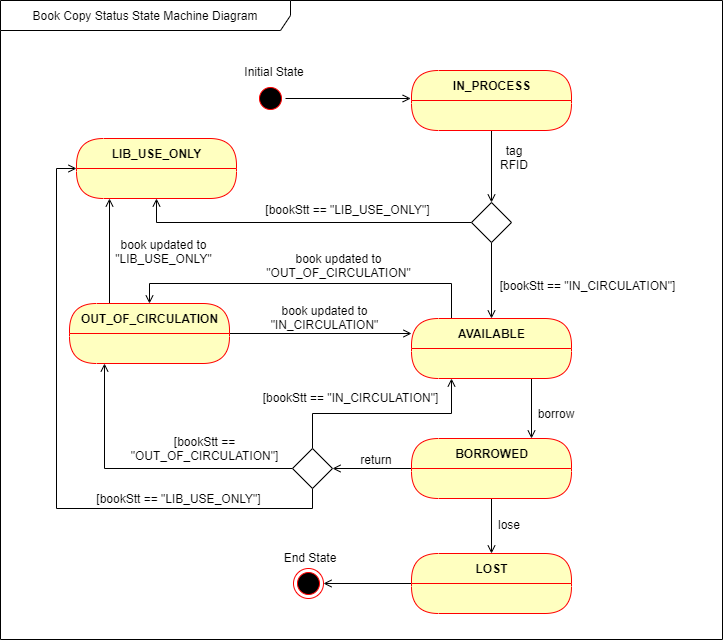

The diagram above was exported from draw.io. Its source (the exported page's mxGraphModel, read from the mxfile embedded in the PNG):
<mxGraphModel dx="1865" dy="523" grid="0" gridSize="10" guides="0" tooltips="1" connect="1" arrows="1" fold="1" page="1" pageScale="1" pageWidth="827" pageHeight="1169" math="0" shadow="0">
  <root>
    <mxCell id="0c41KpC7T7wfGQiJnydR-0" />
    <mxCell id="0c41KpC7T7wfGQiJnydR-1" parent="0c41KpC7T7wfGQiJnydR-0" />
    <mxCell id="0c41KpC7T7wfGQiJnydR-45" value="Book Copy Status State Machine Diagram" style="shape=umlFrame;whiteSpace=wrap;html=1;width=290;height=30;" parent="0c41KpC7T7wfGQiJnydR-1" vertex="1">
      <mxGeometry x="-85" y="82" width="722" height="639" as="geometry" />
    </mxCell>
    <mxCell id="w4L5PfgobY_P-op3i-fI-10" style="edgeStyle=orthogonalEdgeStyle;rounded=0;orthogonalLoop=1;jettySize=auto;html=1;exitX=1;exitY=0.5;exitDx=0;exitDy=0;endArrow=open;endFill=0;" parent="0c41KpC7T7wfGQiJnydR-1" source="0c41KpC7T7wfGQiJnydR-4" edge="1">
      <mxGeometry relative="1" as="geometry">
        <mxPoint x="325.20001220703125" y="180" as="targetPoint" />
      </mxGeometry>
    </mxCell>
    <mxCell id="0c41KpC7T7wfGQiJnydR-4" value="" style="ellipse;html=1;shape=startState;fillColor=#000000;strokeColor=#ff0000;" parent="0c41KpC7T7wfGQiJnydR-1" vertex="1">
      <mxGeometry x="170" y="165" width="30" height="30" as="geometry" />
    </mxCell>
    <mxCell id="w4L5PfgobY_P-op3i-fI-6" style="edgeStyle=orthogonalEdgeStyle;rounded=0;orthogonalLoop=1;jettySize=auto;html=1;entryX=0.5;entryY=0;entryDx=0;entryDy=0;endArrow=open;endFill=0;" parent="0c41KpC7T7wfGQiJnydR-1" source="0c41KpC7T7wfGQiJnydR-8" target="w4L5PfgobY_P-op3i-fI-2" edge="1">
      <mxGeometry relative="1" as="geometry" />
    </mxCell>
    <mxCell id="0c41KpC7T7wfGQiJnydR-8" value="IN_PROCESS" style="swimlane;html=1;fontStyle=1;align=center;verticalAlign=middle;childLayout=stackLayout;horizontal=1;startSize=30;horizontalStack=0;resizeParent=0;resizeLast=1;container=0;fontColor=#000000;collapsible=0;rounded=1;arcSize=30;strokeColor=#ff0000;fillColor=#ffffc0;swimlaneFillColor=#ffffc0;dropTarget=0;" parent="0c41KpC7T7wfGQiJnydR-1" vertex="1">
      <mxGeometry x="326" y="152" width="160" height="60" as="geometry" />
    </mxCell>
    <mxCell id="0c41KpC7T7wfGQiJnydR-9" style="edgeStyle=orthogonalEdgeStyle;rounded=0;orthogonalLoop=1;jettySize=auto;html=1;exitX=0.75;exitY=1;exitDx=0;exitDy=0;entryX=0.75;entryY=0;entryDx=0;entryDy=0;endArrow=open;endFill=0;" parent="0c41KpC7T7wfGQiJnydR-1" source="0c41KpC7T7wfGQiJnydR-13" target="0c41KpC7T7wfGQiJnydR-20" edge="1">
      <mxGeometry relative="1" as="geometry" />
    </mxCell>
    <mxCell id="0c41KpC7T7wfGQiJnydR-12" style="edgeStyle=orthogonalEdgeStyle;rounded=0;orthogonalLoop=1;jettySize=auto;html=1;exitX=0.25;exitY=0;exitDx=0;exitDy=0;entryX=0.5;entryY=0;entryDx=0;entryDy=0;endArrow=open;endFill=0;" parent="0c41KpC7T7wfGQiJnydR-1" source="0c41KpC7T7wfGQiJnydR-13" target="0c41KpC7T7wfGQiJnydR-38" edge="1">
      <mxGeometry relative="1" as="geometry" />
    </mxCell>
    <mxCell id="0c41KpC7T7wfGQiJnydR-13" value="AVAILABLE" style="swimlane;html=1;fontStyle=1;align=center;verticalAlign=middle;childLayout=stackLayout;horizontal=1;startSize=30;horizontalStack=0;resizeParent=0;resizeLast=1;container=0;fontColor=#000000;collapsible=0;rounded=1;arcSize=30;strokeColor=#ff0000;fillColor=#ffffc0;swimlaneFillColor=#ffffc0;dropTarget=0;" parent="0c41KpC7T7wfGQiJnydR-1" vertex="1">
      <mxGeometry x="326" y="400" width="160" height="60" as="geometry" />
    </mxCell>
    <mxCell id="0c41KpC7T7wfGQiJnydR-16" value="LIB_USE_ONLY" style="swimlane;html=1;fontStyle=1;align=center;verticalAlign=middle;childLayout=stackLayout;horizontal=1;startSize=30;horizontalStack=0;resizeParent=0;resizeLast=1;container=0;fontColor=#000000;collapsible=0;rounded=1;arcSize=30;strokeColor=#ff0000;fillColor=#ffffc0;swimlaneFillColor=#ffffc0;dropTarget=0;" parent="0c41KpC7T7wfGQiJnydR-1" vertex="1">
      <mxGeometry x="-9" y="220" width="160" height="60" as="geometry" />
    </mxCell>
    <mxCell id="0c41KpC7T7wfGQiJnydR-17" value="[bookStt == &quot;IN_CIRCULATION&quot;]" style="text;html=1;strokeColor=none;fillColor=none;align=center;verticalAlign=middle;whiteSpace=wrap;rounded=0;" parent="0c41KpC7T7wfGQiJnydR-1" vertex="1">
      <mxGeometry x="407" y="357" width="191" height="20" as="geometry" />
    </mxCell>
    <mxCell id="0c41KpC7T7wfGQiJnydR-19" style="edgeStyle=orthogonalEdgeStyle;rounded=0;orthogonalLoop=1;jettySize=auto;html=1;exitX=0.5;exitY=1;exitDx=0;exitDy=0;endArrow=open;endFill=0;" parent="0c41KpC7T7wfGQiJnydR-1" source="0c41KpC7T7wfGQiJnydR-20" target="0c41KpC7T7wfGQiJnydR-25" edge="1">
      <mxGeometry relative="1" as="geometry" />
    </mxCell>
    <mxCell id="w4L5PfgobY_P-op3i-fI-14" style="edgeStyle=orthogonalEdgeStyle;rounded=0;orthogonalLoop=1;jettySize=auto;html=1;exitX=0;exitY=0.5;exitDx=0;exitDy=0;entryX=1;entryY=0.5;entryDx=0;entryDy=0;endArrow=open;endFill=0;" parent="0c41KpC7T7wfGQiJnydR-1" source="0c41KpC7T7wfGQiJnydR-20" target="w4L5PfgobY_P-op3i-fI-13" edge="1">
      <mxGeometry relative="1" as="geometry" />
    </mxCell>
    <mxCell id="0c41KpC7T7wfGQiJnydR-20" value="BORROWED" style="swimlane;html=1;fontStyle=1;align=center;verticalAlign=middle;childLayout=stackLayout;horizontal=1;startSize=30;horizontalStack=0;resizeParent=0;resizeLast=1;container=0;fontColor=#000000;collapsible=0;rounded=1;arcSize=30;strokeColor=#ff0000;fillColor=#ffffc0;swimlaneFillColor=#ffffc0;dropTarget=0;" parent="0c41KpC7T7wfGQiJnydR-1" vertex="1">
      <mxGeometry x="326" y="520" width="160" height="60" as="geometry" />
    </mxCell>
    <mxCell id="0c41KpC7T7wfGQiJnydR-21" value="tag RFID" style="text;html=1;strokeColor=none;fillColor=none;align=center;verticalAlign=middle;whiteSpace=wrap;rounded=0;" parent="0c41KpC7T7wfGQiJnydR-1" vertex="1">
      <mxGeometry x="409" y="229" width="40" height="20" as="geometry" />
    </mxCell>
    <mxCell id="0c41KpC7T7wfGQiJnydR-22" value="borrow" style="text;html=1;strokeColor=none;fillColor=none;align=center;verticalAlign=middle;whiteSpace=wrap;rounded=0;" parent="0c41KpC7T7wfGQiJnydR-1" vertex="1">
      <mxGeometry x="451" y="485" width="40" height="20" as="geometry" />
    </mxCell>
    <mxCell id="0c41KpC7T7wfGQiJnydR-23" value="return" style="text;html=1;strokeColor=none;fillColor=none;align=center;verticalAlign=middle;whiteSpace=wrap;rounded=0;" parent="0c41KpC7T7wfGQiJnydR-1" vertex="1">
      <mxGeometry x="271" y="531" width="40" height="20" as="geometry" />
    </mxCell>
    <mxCell id="w4L5PfgobY_P-op3i-fI-11" style="edgeStyle=orthogonalEdgeStyle;rounded=0;orthogonalLoop=1;jettySize=auto;html=1;exitX=0;exitY=0.5;exitDx=0;exitDy=0;endArrow=open;endFill=0;" parent="0c41KpC7T7wfGQiJnydR-1" source="0c41KpC7T7wfGQiJnydR-25" target="0c41KpC7T7wfGQiJnydR-34" edge="1">
      <mxGeometry relative="1" as="geometry" />
    </mxCell>
    <mxCell id="0c41KpC7T7wfGQiJnydR-25" value="LOST" style="swimlane;html=1;fontStyle=1;align=center;verticalAlign=middle;childLayout=stackLayout;horizontal=1;startSize=30;horizontalStack=0;resizeParent=0;resizeLast=1;container=0;fontColor=#000000;collapsible=0;rounded=1;arcSize=30;strokeColor=#ff0000;fillColor=#ffffc0;swimlaneFillColor=#ffffc0;dropTarget=0;" parent="0c41KpC7T7wfGQiJnydR-1" vertex="1">
      <mxGeometry x="326" y="635" width="160" height="60" as="geometry" />
    </mxCell>
    <mxCell id="0c41KpC7T7wfGQiJnydR-26" value="lose" style="text;html=1;strokeColor=none;fillColor=none;align=center;verticalAlign=middle;whiteSpace=wrap;rounded=0;" parent="0c41KpC7T7wfGQiJnydR-1" vertex="1">
      <mxGeometry x="404" y="596" width="40" height="20" as="geometry" />
    </mxCell>
    <mxCell id="0c41KpC7T7wfGQiJnydR-34" value="" style="ellipse;html=1;shape=endState;fillColor=#000000;strokeColor=#ff0000;" parent="0c41KpC7T7wfGQiJnydR-1" vertex="1">
      <mxGeometry x="208" y="650" width="30" height="30" as="geometry" />
    </mxCell>
    <mxCell id="0c41KpC7T7wfGQiJnydR-35" value="Initial State" style="text;html=1;strokeColor=none;fillColor=none;align=center;verticalAlign=middle;whiteSpace=wrap;rounded=0;" parent="0c41KpC7T7wfGQiJnydR-1" vertex="1">
      <mxGeometry x="154" y="143" width="70" height="20" as="geometry" />
    </mxCell>
    <mxCell id="0c41KpC7T7wfGQiJnydR-36" value="End State" style="text;html=1;strokeColor=none;fillColor=none;align=center;verticalAlign=middle;whiteSpace=wrap;rounded=0;" parent="0c41KpC7T7wfGQiJnydR-1" vertex="1">
      <mxGeometry x="190" y="629" width="70" height="20" as="geometry" />
    </mxCell>
    <mxCell id="0c41KpC7T7wfGQiJnydR-37" style="edgeStyle=orthogonalEdgeStyle;rounded=0;orthogonalLoop=1;jettySize=auto;html=1;exitX=1;exitY=0.5;exitDx=0;exitDy=0;entryX=0;entryY=0.25;entryDx=0;entryDy=0;endArrow=open;endFill=0;" parent="0c41KpC7T7wfGQiJnydR-1" source="0c41KpC7T7wfGQiJnydR-38" target="0c41KpC7T7wfGQiJnydR-13" edge="1">
      <mxGeometry relative="1" as="geometry" />
    </mxCell>
    <mxCell id="w4L5PfgobY_P-op3i-fI-23" style="edgeStyle=orthogonalEdgeStyle;rounded=0;orthogonalLoop=1;jettySize=auto;html=1;exitX=0.25;exitY=0;exitDx=0;exitDy=0;endArrow=open;endFill=0;" parent="0c41KpC7T7wfGQiJnydR-1" source="0c41KpC7T7wfGQiJnydR-38" edge="1">
      <mxGeometry relative="1" as="geometry">
        <mxPoint x="24" y="280" as="targetPoint" />
        <Array as="points">
          <mxPoint x="24" y="280" />
        </Array>
      </mxGeometry>
    </mxCell>
    <mxCell id="0c41KpC7T7wfGQiJnydR-38" value="OUT_OF_CIRCULATION" style="swimlane;html=1;fontStyle=1;align=center;verticalAlign=middle;childLayout=stackLayout;horizontal=1;startSize=30;horizontalStack=0;resizeParent=0;resizeLast=1;container=0;fontColor=#000000;collapsible=0;rounded=1;arcSize=30;strokeColor=#ff0000;fillColor=#ffffc0;swimlaneFillColor=#ffffc0;dropTarget=0;" parent="0c41KpC7T7wfGQiJnydR-1" vertex="1">
      <mxGeometry x="-16" y="385" width="160" height="60" as="geometry" />
    </mxCell>
    <mxCell id="0c41KpC7T7wfGQiJnydR-39" value="book updated to &quot;OUT_OF_CIRCULATION&quot;" style="text;html=1;strokeColor=none;fillColor=none;align=center;verticalAlign=middle;whiteSpace=wrap;rounded=0;" parent="0c41KpC7T7wfGQiJnydR-1" vertex="1">
      <mxGeometry x="153" y="337" width="201" height="20" as="geometry" />
    </mxCell>
    <mxCell id="w4L5PfgobY_P-op3i-fI-7" style="edgeStyle=orthogonalEdgeStyle;rounded=0;orthogonalLoop=1;jettySize=auto;html=1;exitX=0.5;exitY=1;exitDx=0;exitDy=0;endArrow=open;endFill=0;" parent="0c41KpC7T7wfGQiJnydR-1" source="w4L5PfgobY_P-op3i-fI-2" target="0c41KpC7T7wfGQiJnydR-13" edge="1">
      <mxGeometry relative="1" as="geometry" />
    </mxCell>
    <mxCell id="w4L5PfgobY_P-op3i-fI-8" style="edgeStyle=orthogonalEdgeStyle;rounded=0;orthogonalLoop=1;jettySize=auto;html=1;exitX=0;exitY=0.5;exitDx=0;exitDy=0;endArrow=open;endFill=0;entryX=0.5;entryY=1;entryDx=0;entryDy=0;" parent="0c41KpC7T7wfGQiJnydR-1" source="w4L5PfgobY_P-op3i-fI-2" target="0c41KpC7T7wfGQiJnydR-16" edge="1">
      <mxGeometry relative="1" as="geometry" />
    </mxCell>
    <mxCell id="w4L5PfgobY_P-op3i-fI-2" value="" style="shape=rhombus;html=1;labelPosition=right;align=left;verticalAlign=middle" parent="0c41KpC7T7wfGQiJnydR-1" vertex="1">
      <mxGeometry x="386" y="284" width="40" height="40" as="geometry" />
    </mxCell>
    <mxCell id="w4L5PfgobY_P-op3i-fI-9" value="[bookStt == &quot;LIB_USE_ONLY&quot;]" style="text;html=1;strokeColor=none;fillColor=none;align=center;verticalAlign=middle;whiteSpace=wrap;rounded=0;" parent="0c41KpC7T7wfGQiJnydR-1" vertex="1">
      <mxGeometry x="167" y="281" width="191" height="20" as="geometry" />
    </mxCell>
    <mxCell id="w4L5PfgobY_P-op3i-fI-12" value="book updated to &quot;IN_CIRCULATION&quot;" style="text;html=1;strokeColor=none;fillColor=none;align=center;verticalAlign=middle;whiteSpace=wrap;rounded=0;" parent="0c41KpC7T7wfGQiJnydR-1" vertex="1">
      <mxGeometry x="144" y="389" width="191" height="20" as="geometry" />
    </mxCell>
    <mxCell id="w4L5PfgobY_P-op3i-fI-16" style="edgeStyle=orthogonalEdgeStyle;rounded=0;orthogonalLoop=1;jettySize=auto;html=1;exitX=0.5;exitY=0;exitDx=0;exitDy=0;entryX=0.25;entryY=1;entryDx=0;entryDy=0;endArrow=open;endFill=0;" parent="0c41KpC7T7wfGQiJnydR-1" source="w4L5PfgobY_P-op3i-fI-13" target="0c41KpC7T7wfGQiJnydR-13" edge="1">
      <mxGeometry relative="1" as="geometry" />
    </mxCell>
    <mxCell id="w4L5PfgobY_P-op3i-fI-18" style="edgeStyle=orthogonalEdgeStyle;rounded=0;orthogonalLoop=1;jettySize=auto;html=1;exitX=0;exitY=0.5;exitDx=0;exitDy=0;endArrow=open;endFill=0;" parent="0c41KpC7T7wfGQiJnydR-1" source="w4L5PfgobY_P-op3i-fI-13" edge="1">
      <mxGeometry relative="1" as="geometry">
        <mxPoint x="19" y="445" as="targetPoint" />
        <Array as="points">
          <mxPoint x="19" y="550" />
          <mxPoint x="19" y="445" />
        </Array>
      </mxGeometry>
    </mxCell>
    <mxCell id="w4L5PfgobY_P-op3i-fI-20" style="edgeStyle=orthogonalEdgeStyle;rounded=0;orthogonalLoop=1;jettySize=auto;html=1;exitX=0.5;exitY=1;exitDx=0;exitDy=0;entryX=0;entryY=0.5;entryDx=0;entryDy=0;endArrow=open;endFill=0;" parent="0c41KpC7T7wfGQiJnydR-1" source="w4L5PfgobY_P-op3i-fI-13" target="0c41KpC7T7wfGQiJnydR-16" edge="1">
      <mxGeometry relative="1" as="geometry" />
    </mxCell>
    <mxCell id="w4L5PfgobY_P-op3i-fI-13" value="" style="shape=rhombus;html=1;labelPosition=right;align=left;verticalAlign=middle" parent="0c41KpC7T7wfGQiJnydR-1" vertex="1">
      <mxGeometry x="207" y="530" width="40" height="40" as="geometry" />
    </mxCell>
    <mxCell id="w4L5PfgobY_P-op3i-fI-17" value="[bookStt == &quot;IN_CIRCULATION&quot;]" style="text;html=1;strokeColor=none;fillColor=none;align=center;verticalAlign=middle;whiteSpace=wrap;rounded=0;" parent="0c41KpC7T7wfGQiJnydR-1" vertex="1">
      <mxGeometry x="170" y="469" width="191" height="20" as="geometry" />
    </mxCell>
    <mxCell id="w4L5PfgobY_P-op3i-fI-21" value="[bookStt == &quot;LIB_USE_ONLY&quot;]" style="text;html=1;strokeColor=none;fillColor=none;align=center;verticalAlign=middle;whiteSpace=wrap;rounded=0;" parent="0c41KpC7T7wfGQiJnydR-1" vertex="1">
      <mxGeometry x="-2" y="570" width="191" height="20" as="geometry" />
    </mxCell>
    <mxCell id="w4L5PfgobY_P-op3i-fI-22" value="[bookStt == &quot;OUT_OF_CIRCULATION&quot;]" style="text;html=1;strokeColor=none;fillColor=none;align=center;verticalAlign=middle;whiteSpace=wrap;rounded=0;" parent="0c41KpC7T7wfGQiJnydR-1" vertex="1">
      <mxGeometry x="24" y="520" width="191" height="20" as="geometry" />
    </mxCell>
    <mxCell id="w4L5PfgobY_P-op3i-fI-24" value="book updated to &quot;LIB_USE_ONLY&quot;" style="text;html=1;strokeColor=none;fillColor=none;align=center;verticalAlign=middle;whiteSpace=wrap;rounded=0;" parent="0c41KpC7T7wfGQiJnydR-1" vertex="1">
      <mxGeometry x="5" y="323" width="147" height="20" as="geometry" />
    </mxCell>
  </root>
</mxGraphModel>